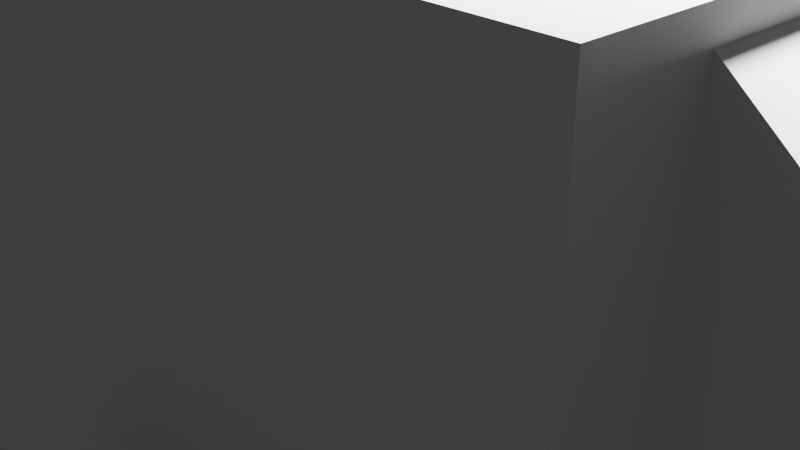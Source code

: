 # Source: Otter.blend  (saved by Blender 2.91.10; exported with 4.5.12 LTS)
import bpy
from mathutils import Matrix  # noqa: F401  (used for matrix-valued properties, if any)

bpy.ops.wm.read_factory_settings(use_empty=True)
scene = bpy.context.scene
scene.name = 'Scene'

# ---- collections
col_collection = bpy.data.collections.new('Collection'); scene.collection.children.link(col_collection)

# ---- world
world_world = bpy.data.worlds.new('World'); scene.world = world_world
world_world.use_nodes = True; world_world.node_tree.nodes.clear()
_N = world_world.node_tree.nodes; _L = world_world.node_tree.links
n0 = _N.new('ShaderNodeOutputWorld'); n0.name = 'World Output'; n0.location = (300, 300)
n1 = _N.new('ShaderNodeBackground'); n1.name = 'Background'; n1.location = (10, 300)
n1.inputs[0].default_value = (0.05088, 0.05088, 0.05088, 1.0)
_L.new(n1.outputs[0], n0.inputs[0])
n0.is_active_output = True
world_world.color = (0.05088, 0.05088, 0.05088)
world_world.use_sun_shadow = False
world_world.sun_shadow_jitter_overblur = 0.0

# ---- cameras
cam_camera = bpy.data.cameras.new('Camera')
cam_camera.clip_end = 100.0
cam_camera.ortho_scale = 7.314

# ---- lights
light_light = bpy.data.lights.new('Light', 'POINT')
light_light.transmission_factor = 0.0
light_light.energy = 1000.0
light_light.shadow_soft_size = 0.1
light_light.shadow_maximum_resolution = 0.006
light_light.use_absolute_resolution = True

# ---- meshes
me_w_rfel = bpy.data.meshes.new('Würfel')
me_w_rfel.from_pydata([(-12.0, 11.0, 10.0), (-12.0, 11.0, 14.0), (-12.0, 16.0, 10.0), (-12.0, 16.0, 14.0), (-6.0, 11.0, 10.0), (-6.0, 11.0, 14.0), (-6.0, 16.0, 10.0), (-6.0, 16.0, 14.0)], [], [(0, 1, 3, 2), (2, 3, 7, 6), (6, 7, 5, 4), (4, 5, 1, 0), (2, 6, 4, 0), (7, 3, 1, 5)])
_uv = me_w_rfel.uv_layers.new(name='UV-Map')
_uv.uv.foreach_set('vector', [0.6094, 0.8438, 0.6094, 0.9062, 0.5312, 0.9062, 0.5312, 0.8438, 0.5312, 0.8438, 0.5312, 0.9062, 0.4375, 0.9062, 0.4375, 0.8438, 0.7812, 0.8438, 0.7812, 0.9062, 0.7031, 0.9062, 0.7031, 0.8438, 0.7031, 0.8438, 0.7031, 0.9062, 0.6094, 0.9062, 0.6094, 0.8438, 0.6094, 0.9062, 0.6094, 1.0, 0.6875, 1.0, 0.6875, 0.9062, 0.5312, 1.0, 0.5312, 0.9062, 0.6094, 0.9062, 0.6094, 1.0])
me_w_rfel.use_remesh_fix_poles = True
me_w_rfel.use_remesh_preserve_attributes = False
me_w_rfel.use_mirror_vertex_groups = False
me_w_rfel.update()
me_w_rfel_001 = bpy.data.meshes.new('Würfel.001')
me_w_rfel_001.from_pydata([(-14.0, 12.0, 10.0), (-14.0, 12.0, 12.0), (-14.0, 15.0, 10.0), (-14.0, 15.0, 12.0), (-11.0, 12.0, 10.0), (-11.0, 12.0, 12.0), (-11.0, 15.0, 10.0), (-11.0, 15.0, 12.0)], [], [(0, 1, 3, 2), (2, 3, 7, 6), (6, 7, 5, 4), (4, 5, 1, 0), (2, 6, 4, 0), (7, 3, 1, 5)])
_uv = me_w_rfel_001.uv_layers.new(name='UV-Map')
_uv.uv.foreach_set('vector', [0.09375, 0.7969, 0.09375, 0.8281, 0.04688, 0.8281, 0.04688, 0.7969, 0.04688, 0.7969, 0.04688, 0.8281, 0.0, 0.8281, 0.0, 0.7969, 0.1875, 0.7969, 0.1875, 0.8281, 0.1406, 0.8281, 0.1406, 0.7969, 0.1406, 0.7969, 0.1406, 0.8281, 0.09375, 0.8281, 0.09375, 0.7969, 0.09375, 0.8281, 0.09375, 0.875, 0.1406, 0.875, 0.1406, 0.8281, 0.04688, 0.875, 0.04688, 0.8281, 0.09375, 0.8281, 0.09375, 0.875])
me_w_rfel_001.use_remesh_fix_poles = True
me_w_rfel_001.use_remesh_preserve_attributes = False
me_w_rfel_001.use_mirror_vertex_groups = False
me_w_rfel_001.update()
me_w_rfel_002 = bpy.data.meshes.new('Würfel.002')
me_w_rfel_002.from_pydata([(-14.0, 11.0, 1.0), (-14.0, 11.0, 6.0), (-14.0, 16.0, 1.0), (-14.0, 16.0, 6.0), (-7.0, 11.0, 1.0), (-7.0, 11.0, 6.0), (-7.0, 16.0, 1.0), (-7.0, 16.0, 6.0)], [], [(0, 1, 3, 2), (2, 3, 7, 6), (6, 7, 5, 4), (4, 5, 1, 0), (2, 6, 4, 0), (7, 3, 1, 5)])
_uv = me_w_rfel_002.uv_layers.new(name='UV-Map')
_uv.uv.foreach_set('vector', [0.1875, 0.5, 0.1875, 0.5781, 0.1094, 0.5781, 0.1094, 0.5, 0.1094, 0.5, 0.1094, 0.5781, 0.0, 0.5781, 0.0, 0.5, 0.375, 0.5, 0.375, 0.5781, 0.2969, 0.5781, 0.2969, 0.5, 0.2969, 0.5, 0.2969, 0.5781, 0.1875, 0.5781, 0.1875, 0.5, 0.1875, 0.5781, 0.1875, 0.6875, 0.2656, 0.6875, 0.2656, 0.5781, 0.1094, 0.6875, 0.1094, 0.5781, 0.1875, 0.5781, 0.1875, 0.6875])
me_w_rfel_002.use_remesh_fix_poles = True
me_w_rfel_002.use_remesh_preserve_attributes = False
me_w_rfel_002.use_mirror_vertex_groups = False
me_w_rfel_002.update()
me_w_rfel_003 = bpy.data.meshes.new('Würfel.003')
me_w_rfel_003.from_pydata([(-7.0, -3.5, -3.0), (-7.0, -3.5, 3.0), (-7.0, 3.5, -3.0), (-7.0, 3.5, 3.0), (7.0, -3.5, -3.0), (7.0, -3.5, 3.0), (7.0, 3.5, -3.0), (7.0, 3.5, 3.0)], [], [(0, 1, 3, 2), (2, 3, 7, 6), (6, 7, 5, 4), (4, 5, 1, 0), (2, 6, 4, 0), (7, 3, 1, 5)])
_uv = me_w_rfel_003.uv_layers.new(name='UV-Map')
_uv.uv.foreach_set('vector', [0.3281, 0.6875, 0.3281, 0.7812, 0.2188, 0.7812, 0.2188, 0.6875, 0.2188, 0.6875, 0.2188, 0.7812, 0.0, 0.7812, 0.0, 0.6875, 0.6562, 0.6875, 0.6562, 0.7812, 0.5469, 0.7812, 0.5469, 0.6875, 0.5469, 0.6875, 0.5469, 0.7812, 0.3281, 0.7812, 0.3281, 0.6875, 0.3281, 0.7812, 0.3281, 1.0, 0.4375, 1.0, 0.4375, 0.7812, 0.2188, 1.0, 0.2188, 0.7812, 0.3281, 0.7812, 0.3281, 1.0])
me_w_rfel_003.use_remesh_fix_poles = True
me_w_rfel_003.use_remesh_preserve_attributes = False
me_w_rfel_003.use_mirror_vertex_groups = False
me_w_rfel_003.update()
me_w_rfel_004 = bpy.data.meshes.new('Würfel.004')
me_w_rfel_004.from_pydata([(-1.0, -0.5, -1.0), (-1.0, -0.5, 1.0), (-1.0, 0.5, -1.0), (-1.0, 0.5, 1.0), (1.0, -0.5, -1.0), (1.0, -0.5, 1.0), (1.0, 0.5, -1.0), (1.0, 0.5, 1.0)], [], [(0, 1, 3, 2), (2, 3, 7, 6), (6, 7, 5, 4), (4, 5, 1, 0), (2, 6, 4, 0), (7, 3, 1, 5)])
_uv = me_w_rfel_004.uv_layers.new(name='UV-Map')
_uv.uv.foreach_set('vector', [0.4844, 0.9375, 0.4844, 0.9688, 0.4688, 0.9688, 0.4688, 0.9375, 0.4688, 0.9375, 0.4688, 0.9688, 0.4375, 0.9688, 0.4375, 0.9375, 0.5312, 0.9375, 0.5312, 0.9688, 0.5156, 0.9688, 0.5156, 0.9375, 0.5156, 0.9375, 0.5156, 0.9688, 0.4844, 0.9688, 0.4844, 0.9375, 0.4844, 0.9688, 0.4844, 1.0, 0.5, 1.0, 0.5, 0.9688, 0.4688, 1.0, 0.4688, 0.9688, 0.4844, 0.9688, 0.4844, 1.0])
me_w_rfel_004.use_remesh_fix_poles = True
me_w_rfel_004.use_remesh_preserve_attributes = False
me_w_rfel_004.use_mirror_vertex_groups = False
me_w_rfel_004.update()
me_w_rfel_005 = bpy.data.meshes.new('Würfel.005')
me_w_rfel_005.from_pydata([(-1.0, -0.5, -1.0), (-1.0, -0.5, 1.0), (-1.0, 0.5, -1.0), (-1.0, 0.5, 1.0), (1.0, -0.5, -1.0), (1.0, -0.5, 1.0), (1.0, 0.5, -1.0), (1.0, 0.5, 1.0)], [], [(0, 1, 3, 2), (2, 3, 7, 6), (6, 7, 5, 4), (4, 5, 1, 0), (2, 6, 4, 0), (7, 3, 1, 5)])
_uv = me_w_rfel_005.uv_layers.new(name='UV-Map')
_uv.uv.foreach_set('vector', [0.04688, 0.625, 0.04688, 0.6562, 0.03125, 0.6562, 0.03125, 0.625, 0.03125, 0.625, 0.03125, 0.6562, 0.0, 0.6562, 0.0, 0.625, 0.09375, 0.625, 0.09375, 0.6562, 0.07812, 0.6562, 0.07812, 0.625, 0.07812, 0.625, 0.07812, 0.6562, 0.04688, 0.6562, 0.04688, 0.625, 0.04688, 0.6562, 0.04688, 0.6875, 0.0625, 0.6875, 0.0625, 0.6562, 0.03125, 0.6875, 0.03125, 0.6562, 0.04688, 0.6562, 0.04688, 0.6875])
me_w_rfel_005.use_remesh_fix_poles = True
me_w_rfel_005.use_remesh_preserve_attributes = False
me_w_rfel_005.use_mirror_vertex_groups = False
me_w_rfel_005.update()
me_w_rfel_006 = bpy.data.meshes.new('Würfel.006')
me_w_rfel_006.from_pydata([(0.0, 11.0, 8.0), (0.0, 11.0, 11.0), (0.0, 16.0, 8.0), (0.0, 16.0, 11.0), (7.0, 11.0, 8.0), (7.0, 11.0, 11.0), (7.0, 16.0, 8.0), (7.0, 16.0, 11.0)], [], [(0, 1, 3, 2), (2, 3, 7, 6), (6, 7, 5, 4), (4, 5, 1, 0), (2, 6, 4, 0), (7, 3, 1, 5)])
_uv = me_w_rfel_006.uv_layers.new(name='UV-Map')
_uv.uv.foreach_set('vector', [0.5625, 0.5312, 0.5625, 0.5781, 0.4844, 0.5781, 0.4844, 0.5312, 0.4844, 0.5312, 0.4844, 0.5781, 0.375, 0.5781, 0.375, 0.5312, 0.75, 0.5312, 0.75, 0.5781, 0.6719, 0.5781, 0.6719, 0.5312, 0.6719, 0.5312, 0.6719, 0.5781, 0.5625, 0.5781, 0.5625, 0.5312, 0.5625, 0.5781, 0.5625, 0.6875, 0.6406, 0.6875, 0.6406, 0.5781, 0.4844, 0.6875, 0.4844, 0.5781, 0.5625, 0.5781, 0.5625, 0.6875])
me_w_rfel_006.use_remesh_fix_poles = True
me_w_rfel_006.use_remesh_preserve_attributes = False
me_w_rfel_006.use_mirror_vertex_groups = False
me_w_rfel_006.update()
me_w_rfel_007 = bpy.data.meshes.new('Würfel.007')
me_w_rfel_007.from_pydata([(8.0, 12.0, 6.0), (8.0, 12.0, 9.0), (8.0, 15.0, 6.0), (8.0, 15.0, 9.0), (15.0, 12.0, 6.0), (15.0, 12.0, 9.0), (15.0, 15.0, 6.0), (15.0, 15.0, 9.0)], [], [(0, 1, 3, 2), (2, 3, 7, 6), (6, 7, 5, 4), (4, 5, 1, 0), (2, 6, 4, 0), (7, 3, 1, 5)])
_uv = me_w_rfel_007.uv_layers.new(name='UV-Map')
_uv.uv.foreach_set('vector', [0.4219, 0.375, 0.4219, 0.4219, 0.375, 0.4219, 0.375, 0.375, 0.375, 0.375, 0.375, 0.4219, 0.2656, 0.4219, 0.2656, 0.375, 0.5781, 0.375, 0.5781, 0.4219, 0.5312, 0.4219, 0.5312, 0.375, 0.5312, 0.375, 0.5312, 0.4219, 0.4219, 0.4219, 0.4219, 0.375, 0.4219, 0.4219, 0.4219, 0.5312, 0.4688, 0.5312, 0.4688, 0.4219, 0.375, 0.5312, 0.375, 0.4219, 0.4219, 0.4219, 0.4219, 0.5312])
me_w_rfel_007.use_remesh_fix_poles = True
me_w_rfel_007.use_remesh_preserve_attributes = False
me_w_rfel_007.use_mirror_vertex_groups = False
me_w_rfel_007.update()
me_w_rfel_008 = bpy.data.meshes.new('Würfel.008')
me_w_rfel_008.from_pydata([(-3.5, -1.5, -1.0), (-3.5, -1.5, 1.0), (-3.5, 1.5, -1.0), (-3.5, 1.5, 1.0), (3.5, -1.5, -1.0), (3.5, -1.5, 1.0), (3.5, 1.5, -1.0), (3.5, 1.5, 1.0)], [], [(0, 1, 3, 2), (2, 3, 7, 6), (6, 7, 5, 4), (4, 5, 1, 0), (2, 6, 4, 0), (7, 3, 1, 5)])
_uv = me_w_rfel_008.uv_layers.new(name='UV-Map')
_uv.uv.foreach_set('vector', [0.1562, 0.3438, 0.1562, 0.375, 0.1094, 0.375, 0.1094, 0.3438, 0.1094, 0.3438, 0.1094, 0.375, 0.0, 0.375, 0.0, 0.3438, 0.3125, 0.3438, 0.3125, 0.375, 0.2656, 0.375, 0.2656, 0.3438, 0.2656, 0.3438, 0.2656, 0.375, 0.1562, 0.375, 0.1562, 0.3438, 0.1562, 0.375, 0.1562, 0.4844, 0.2031, 0.4844, 0.2031, 0.375, 0.1094, 0.4844, 0.1094, 0.375, 0.1562, 0.375, 0.1562, 0.4844])
me_w_rfel_008.use_remesh_fix_poles = True
me_w_rfel_008.use_remesh_preserve_attributes = False
me_w_rfel_008.use_mirror_vertex_groups = False
me_w_rfel_008.update()
me_w_rfel_009 = bpy.data.meshes.new('Würfel.009')
me_w_rfel_009.from_pydata([(-1.5, -1.5, -2.5), (-1.5, -1.5, 2.5), (-1.5, 1.5, -2.5), (-1.5, 1.5, 2.5), (1.5, -1.5, -2.5), (1.5, -1.5, 2.5), (1.5, 1.5, -2.5), (1.5, 1.5, 2.5)], [], [(0, 1, 3, 2), (2, 3, 7, 6), (6, 7, 5, 4), (4, 5, 1, 0), (2, 6, 4, 0), (7, 3, 1, 5)])
_uv = me_w_rfel_009.uv_layers.new(name='UV-Map')
_uv.uv.foreach_set('vector', [0.3594, 0.25, 0.3594, 0.3281, 0.3125, 0.3281, 0.3125, 0.25, 0.3125, 0.25, 0.3125, 0.3281, 0.2656, 0.3281, 0.2656, 0.25, 0.4531, 0.25, 0.4531, 0.3281, 0.4062, 0.3281, 0.4062, 0.25, 0.4062, 0.25, 0.4062, 0.3281, 0.3594, 0.3281, 0.3594, 0.25, 0.3594, 0.3281, 0.3594, 0.375, 0.4062, 0.375, 0.4062, 0.3281, 0.3125, 0.375, 0.3125, 0.3281, 0.3594, 0.3281, 0.3594, 0.375])
me_w_rfel_009.use_remesh_fix_poles = True
me_w_rfel_009.use_remesh_preserve_attributes = False
me_w_rfel_009.use_mirror_vertex_groups = False
me_w_rfel_009.update()
me_w_rfel_010 = bpy.data.meshes.new('Würfel.010')
me_w_rfel_010.from_pydata([(-1.5, -1.5, -2.5), (-1.5, -1.5, 2.5), (-1.5, 1.5, -2.5), (-1.5, 1.5, 2.5), (1.5, -1.5, -2.5), (1.5, -1.5, 2.5), (1.5, 1.5, -2.5), (1.5, 1.5, 2.5)], [], [(0, 1, 3, 2), (2, 3, 7, 6), (6, 7, 5, 4), (4, 5, 1, 0), (2, 6, 4, 0), (7, 3, 1, 5)])
_uv = me_w_rfel_010.uv_layers.new(name='UV-Map')
_uv.uv.foreach_set('vector', [0.6719, 0.4062, 0.6719, 0.4844, 0.625, 0.4844, 0.625, 0.4062, 0.625, 0.4062, 0.625, 0.4844, 0.5781, 0.4844, 0.5781, 0.4062, 0.7656, 0.4062, 0.7656, 0.4844, 0.7188, 0.4844, 0.7188, 0.4062, 0.7188, 0.4062, 0.7188, 0.4844, 0.6719, 0.4844, 0.6719, 0.4062, 0.6719, 0.4844, 0.6719, 0.5312, 0.7188, 0.5312, 0.7188, 0.4844, 0.625, 0.5312, 0.625, 0.4844, 0.6719, 0.4844, 0.6719, 0.5312])
me_w_rfel_010.use_remesh_fix_poles = True
me_w_rfel_010.use_remesh_preserve_attributes = False
me_w_rfel_010.use_mirror_vertex_groups = False
me_w_rfel_010.update()
me_w_rfel_011 = bpy.data.meshes.new('Würfel.011')
me_w_rfel_011.from_pydata([(-1.5, -1.5, -2.5), (-1.5, -1.5, 2.5), (-1.5, 1.5, -2.5), (-1.5, 1.5, 2.5), (1.5, -1.5, -2.5), (1.5, -1.5, 2.5), (1.5, 1.5, -2.5), (1.5, 1.5, 2.5)], [], [(0, 1, 3, 2), (2, 3, 7, 6), (6, 7, 5, 4), (4, 5, 1, 0), (2, 6, 4, 0), (7, 3, 1, 5)])
_uv = me_w_rfel_011.uv_layers.new(name='UV-Map')
_uv.uv.foreach_set('vector', [0.09375, 0.875, 0.09375, 0.9531, 0.04688, 0.9531, 0.04688, 0.875, 0.04688, 0.875, 0.04688, 0.9531, 0.0, 0.9531, 0.0, 0.875, 0.1875, 0.875, 0.1875, 0.9531, 0.1406, 0.9531, 0.1406, 0.875, 0.1406, 0.875, 0.1406, 0.9531, 0.09375, 0.9531, 0.09375, 0.875, 0.09375, 0.9531, 0.09375, 1.0, 0.1406, 1.0, 0.1406, 0.9531, 0.04688, 1.0, 0.04688, 0.9531, 0.09375, 0.9531, 0.09375, 1.0])
me_w_rfel_011.use_remesh_fix_poles = True
me_w_rfel_011.use_remesh_preserve_attributes = False
me_w_rfel_011.use_mirror_vertex_groups = False
me_w_rfel_011.update()
me_w_rfel_012 = bpy.data.meshes.new('Würfel.012')
me_w_rfel_012.from_pydata([(-1.5, -1.5, -2.5), (-1.5, -1.5, 2.5), (-1.5, 1.5, -2.5), (-1.5, 1.5, 2.5), (1.5, -1.5, -2.5), (1.5, -1.5, 2.5), (1.5, 1.5, -2.5), (1.5, 1.5, 2.5)], [], [(0, 1, 3, 2), (2, 3, 7, 6), (6, 7, 5, 4), (4, 5, 1, 0), (2, 6, 4, 0), (7, 3, 1, 5)])
_uv = me_w_rfel_012.uv_layers.new(name='UV-Map')
_uv.uv.foreach_set('vector', [0.625, 0.2812, 0.625, 0.3594, 0.5781, 0.3594, 0.5781, 0.2812, 0.5781, 0.2812, 0.5781, 0.3594, 0.5312, 0.3594, 0.5312, 0.2812, 0.7188, 0.2812, 0.7188, 0.3594, 0.6719, 0.3594, 0.6719, 0.2812, 0.6719, 0.2812, 0.6719, 0.3594, 0.625, 0.3594, 0.625, 0.2812, 0.625, 0.3594, 0.625, 0.4062, 0.6719, 0.4062, 0.6719, 0.3594, 0.5781, 0.4062, 0.5781, 0.3594, 0.625, 0.3594, 0.625, 0.4062])
me_w_rfel_012.use_remesh_fix_poles = True
me_w_rfel_012.use_remesh_preserve_attributes = False
me_w_rfel_012.use_mirror_vertex_groups = False
me_w_rfel_012.update()
me_w_rfel_013 = bpy.data.meshes.new('Würfel.013')
me_w_rfel_013.from_pydata([(-1.5, -1.5, -0.5), (-1.5, -1.5, 0.5), (-1.5, 1.5, -0.5), (-1.5, 1.5, 0.5), (1.5, -1.5, -0.5), (1.5, -1.5, 0.5), (1.5, 1.5, -0.5), (1.5, 1.5, 0.5)], [], [(0, 1, 3, 2), (2, 3, 7, 6), (6, 7, 5, 4), (4, 5, 1, 0), (2, 6, 4, 0), (7, 3, 1, 5)])
_uv = me_w_rfel_013.uv_layers.new(name='UV-Map')
_uv.uv.foreach_set('vector', [0.7344, 0.6719, 0.7344, 0.6875, 0.6875, 0.6875, 0.6875, 0.6719, 0.6875, 0.6719, 0.6875, 0.6875, 0.6406, 0.6875, 0.6406, 0.6719, 0.8281, 0.6719, 0.8281, 0.6875, 0.7812, 0.6875, 0.7812, 0.6719, 0.7812, 0.6719, 0.7812, 0.6875, 0.7344, 0.6875, 0.7344, 0.6719, 0.7344, 0.6875, 0.7344, 0.7344, 0.7812, 0.7344, 0.7812, 0.6875, 0.6875, 0.7344, 0.6875, 0.6875, 0.7344, 0.6875, 0.7344, 0.7344])
me_w_rfel_013.use_remesh_fix_poles = True
me_w_rfel_013.use_remesh_preserve_attributes = False
me_w_rfel_013.use_mirror_vertex_groups = False
me_w_rfel_013.update()
me_w_rfel_014 = bpy.data.meshes.new('Würfel.014')
me_w_rfel_014.from_pydata([(-1.5, -1.5, -0.5), (-1.5, -1.5, 0.5), (-1.5, 1.5, -0.5), (-1.5, 1.5, 0.5), (1.5, -1.5, -0.5), (1.5, -1.5, 0.5), (1.5, 1.5, -0.5), (1.5, 1.5, 0.5)], [], [(0, 1, 3, 2), (2, 3, 7, 6), (6, 7, 5, 4), (4, 5, 1, 0), (2, 6, 4, 0), (7, 3, 1, 5)])
_uv = me_w_rfel_014.uv_layers.new(name='UV-Map')
_uv.uv.foreach_set('vector', [0.7188, 0.7812, 0.7188, 0.7969, 0.6719, 0.7969, 0.6719, 0.7812, 0.6719, 0.7812, 0.6719, 0.7969, 0.625, 0.7969, 0.625, 0.7812, 0.8125, 0.7812, 0.8125, 0.7969, 0.7656, 0.7969, 0.7656, 0.7812, 0.7656, 0.7812, 0.7656, 0.7969, 0.7188, 0.7969, 0.7188, 0.7812, 0.7188, 0.7969, 0.7188, 0.8438, 0.7656, 0.8438, 0.7656, 0.7969, 0.6719, 0.8438, 0.6719, 0.7969, 0.7188, 0.7969, 0.7188, 0.8438])
me_w_rfel_014.use_remesh_fix_poles = True
me_w_rfel_014.use_remesh_preserve_attributes = False
me_w_rfel_014.use_mirror_vertex_groups = False
me_w_rfel_014.update()
me_w_rfel_015 = bpy.data.meshes.new('Würfel.015')
me_w_rfel_015.from_pydata([(-1.5, -1.5, -0.5), (-1.5, -1.5, 0.5), (-1.5, 1.5, -0.5), (-1.5, 1.5, 0.5), (1.5, -1.5, -0.5), (1.5, -1.5, 0.5), (1.5, 1.5, -0.5), (1.5, 1.5, 0.5)], [], [(0, 1, 3, 2), (2, 3, 7, 6), (6, 7, 5, 4), (4, 5, 1, 0), (2, 6, 4, 0), (7, 3, 1, 5)])
_uv = me_w_rfel_015.uv_layers.new(name='UV-Map')
_uv.uv.foreach_set('vector', [0.5312, 0.7812, 0.5312, 0.7969, 0.4844, 0.7969, 0.4844, 0.7812, 0.4844, 0.7812, 0.4844, 0.7969, 0.4375, 0.7969, 0.4375, 0.7812, 0.625, 0.7812, 0.625, 0.7969, 0.5781, 0.7969, 0.5781, 0.7812, 0.5781, 0.7812, 0.5781, 0.7969, 0.5312, 0.7969, 0.5312, 0.7812, 0.5312, 0.7969, 0.5312, 0.8438, 0.5781, 0.8438, 0.5781, 0.7969, 0.4844, 0.8438, 0.4844, 0.7969, 0.5312, 0.7969, 0.5312, 0.8438])
me_w_rfel_015.use_remesh_fix_poles = True
me_w_rfel_015.use_remesh_preserve_attributes = False
me_w_rfel_015.use_mirror_vertex_groups = False
me_w_rfel_015.update()
me_w_rfel_016 = bpy.data.meshes.new('Würfel.016')
me_w_rfel_016.from_pydata([(-1.5, -1.5, -0.5), (-1.5, -1.5, 0.5), (-1.5, 1.5, -0.5), (-1.5, 1.5, 0.5), (1.5, -1.5, -0.5), (1.5, -1.5, 0.5), (1.5, 1.5, -0.5), (1.5, 1.5, 0.5)], [], [(0, 1, 3, 2), (2, 3, 7, 6), (6, 7, 5, 4), (4, 5, 1, 0), (2, 6, 4, 0), (7, 3, 1, 5)])
_uv = me_w_rfel_016.uv_layers.new(name='UV-Map')
_uv.uv.foreach_set('vector', [0.3594, 0.625, 0.3594, 0.6406, 0.3125, 0.6406, 0.3125, 0.625, 0.3125, 0.625, 0.3125, 0.6406, 0.2656, 0.6406, 0.2656, 0.625, 0.4531, 0.625, 0.4531, 0.6406, 0.4062, 0.6406, 0.4062, 0.625, 0.4062, 0.625, 0.4062, 0.6406, 0.3594, 0.6406, 0.3594, 0.625, 0.3594, 0.6406, 0.3594, 0.6875, 0.4062, 0.6875, 0.4062, 0.6406, 0.3125, 0.6875, 0.3125, 0.6406, 0.3594, 0.6406, 0.3594, 0.6875])
me_w_rfel_016.use_remesh_fix_poles = True
me_w_rfel_016.use_remesh_preserve_attributes = False
me_w_rfel_016.use_mirror_vertex_groups = False
me_w_rfel_016.update()
arm_skelett = bpy.data.armatures.new('Skelett')  # bones are not reproduced
arm_skelett_001 = bpy.data.armatures.new('Skelett.001')  # bones are not reproduced
arm_skelett_002 = bpy.data.armatures.new('Skelett.002')  # bones are not reproduced
arm_skelett_003 = bpy.data.armatures.new('Skelett.003')  # bones are not reproduced
arm_skelett_004 = bpy.data.armatures.new('Skelett.004')  # bones are not reproduced
arm_skelett_005 = bpy.data.armatures.new('Skelett.005')  # bones are not reproduced
arm_skelett_006 = bpy.data.armatures.new('Skelett.006')  # bones are not reproduced
arm_skelett_007 = bpy.data.armatures.new('Skelett.007')  # bones are not reproduced
arm_skelett_008 = bpy.data.armatures.new('Skelett.008')  # bones are not reproduced
arm_skelett_009 = bpy.data.armatures.new('Skelett.009')  # bones are not reproduced

# ---- objects
ob_cube_001 = bpy.data.objects.new('cube.001', me_w_rfel)
ob_cube_002 = bpy.data.objects.new('cube.002', me_w_rfel_001)
ob_cube_003 = bpy.data.objects.new('cube.003', me_w_rfel_002)
ob_cube_004 = bpy.data.objects.new('cube.004', me_w_rfel_003)
ob_cube_005 = bpy.data.objects.new('cube.005', me_w_rfel_004)
ob_cube_006 = bpy.data.objects.new('cube.006', me_w_rfel_005)
ob_cube_007 = bpy.data.objects.new('cube.007', me_w_rfel_006)
ob_cube_008 = bpy.data.objects.new('cube.008', me_w_rfel_007)
ob_cube_009 = bpy.data.objects.new('cube.009', me_w_rfel_008)
ob_cube_010 = bpy.data.objects.new('cube.010', me_w_rfel_009)
ob_cube_011 = bpy.data.objects.new('cube.011', me_w_rfel_010)
ob_cube_012 = bpy.data.objects.new('cube.012', me_w_rfel_011)
ob_cube_013 = bpy.data.objects.new('cube.013', me_w_rfel_012)
ob_cube_014 = bpy.data.objects.new('cube.014', me_w_rfel_013)
ob_cube_015 = bpy.data.objects.new('cube.015', me_w_rfel_014)
ob_cube_016 = bpy.data.objects.new('cube.016', me_w_rfel_015)
ob_cube = bpy.data.objects.new('cube', me_w_rfel_016)
ob_skelett = bpy.data.objects.new('Skelett', arm_skelett)
ob_skelett_001 = bpy.data.objects.new('Skelett.001', arm_skelett_001)
ob_skelett_002 = bpy.data.objects.new('Skelett.002', arm_skelett_002)
ob_skelett_003 = bpy.data.objects.new('Skelett.003', arm_skelett_003)
ob_skelett_004 = bpy.data.objects.new('Skelett.004', arm_skelett_004)
ob_skelett_005 = bpy.data.objects.new('Skelett.005', arm_skelett_005)
ob_skelett_006 = bpy.data.objects.new('Skelett.006', arm_skelett_006)
ob_skelett_007 = bpy.data.objects.new('Skelett.007', arm_skelett_007)
ob_skelett_008 = bpy.data.objects.new('Skelett.008', arm_skelett_008)
ob_skelett_009 = bpy.data.objects.new('Skelett.009', arm_skelett_009)
ob_light = bpy.data.objects.new('Light', light_light)
ob_camera = bpy.data.objects.new('Camera', cam_camera)

# ---- transforms, parenting, visibility, modifiers, constraints
ob_cube_001.parent = ob_skelett
ob_cube_001.matrix_parent_inverse = Matrix(((1.0, -0.0, 0.0, -0.0), (0.0, -0.3151, -0.9491, 4.006), (0.0, 0.9491, -0.3151, -2.924), (-0.0, 0.0, 0.0, 1.0)))
ob_cube_001.location = (-4.852, 0.3497, 0.1943)
ob_cube_001.rotation_euler = (0.0, -0.3927, -1.57)
ob_cube_001.scale = (0.3434, 0.357, 0.3434)
ob_cube_001.lineart.crease_threshold = 0.0
_vg = ob_cube_001.vertex_groups.new(name='Bone')
_vg.add([0, 1, 2, 3, 4, 5, 6, 7], 1.0, 'REPLACE')
_m = ob_cube_001.modifiers.new('Skelett', 'ARMATURE')
_m.object = ob_skelett
ob_cube_002.parent = ob_skelett
ob_cube_002.matrix_parent_inverse = Matrix(((1.0, -0.0, 0.0, -0.0), (0.0, -0.3151, -0.9491, 4.006), (0.0, 0.9491, -0.3151, -2.924), (-0.0, 0.0, 0.0, 1.0)))
ob_cube_002.location = (-4.852, 0.3497, 0.1943)
ob_cube_002.rotation_euler = (0.0, -0.3927, -1.57)
ob_cube_002.scale = (0.3434, 0.357, 0.3434)
ob_cube_002.lineart.crease_threshold = 0.0
_vg = ob_cube_002.vertex_groups.new(name='Bone')
_vg.add([0, 1, 2, 3, 4, 5, 6, 7], 1.0, 'REPLACE')
_m = ob_cube_002.modifiers.new('Skelett', 'ARMATURE')
_m.object = ob_skelett
ob_cube_003.parent = ob_skelett_001
ob_cube_003.matrix_parent_inverse = Matrix(((1.0, -0.0, 0.0, -0.0), (-0.0, 0.4213, -0.9069, 1.017), (0.0, 0.9069, 0.4213, -2.741), (-0.0, 0.0, -0.0, 1.0)))
ob_cube_003.location = (-4.653, 0.3931, 0.009606)
ob_cube_003.rotation_euler = (0.0, 0.3927, -1.57)
ob_cube_003.scale = (0.3434, 0.3434, 0.3434)
ob_cube_003.lineart.crease_threshold = 0.0
_vg = ob_cube_003.vertex_groups.new(name='Bone')
_vg.add([0, 1, 2, 3, 4, 5, 6, 7], 1.0, 'REPLACE')
_m = ob_cube_003.modifiers.new('Skelett', 'ARMATURE')
_m.object = ob_skelett_001
ob_cube_004.parent = ob_skelett_005
ob_cube_004.matrix_parent_inverse = Matrix(((0.4685, -0.0, 0.0, -0.0), (-0.0, 0.4685, -0.0, -0.1469), (0.0, -0.0, 0.4685, -1.616), (-0.0, 0.0, -0.0, 1.0)))
ob_cube_004.location = (-0.01764, 0.3963, 2.07)
ob_cube_004.rotation_euler = (0.0, -0.0, -1.57)
ob_cube_004.scale = (0.3434, 0.3434, 0.3434)
ob_cube_004.lineart.crease_threshold = 0.0
_vg = ob_cube_004.vertex_groups.new(name='Bone')
_vg.add([0, 1, 2, 3, 4, 5, 6, 7], 1.0, 'REPLACE')
_m = ob_cube_004.modifiers.new('Skelett', 'ARMATURE')
_m.object = ob_skelett_005
ob_cube_005.parent = ob_skelett
ob_cube_005.matrix_parent_inverse = Matrix(((1.0, -0.0, 0.0, -0.0), (0.0, -0.3151, -0.9491, 4.006), (0.0, 0.9491, -0.3151, -2.924), (-0.0, 0.0, 0.0, 1.0)))
ob_cube_005.location = (-1.105, 4.129, 3.055)
ob_cube_005.rotation_euler = (0.0, -0.0, -1.57)
ob_cube_005.scale = (0.3434, 0.357, 0.3434)
ob_cube_005.lineart.crease_threshold = 0.0
_vg = ob_cube_005.vertex_groups.new(name='Bone')
_vg.add([0, 1, 2, 3, 4, 5, 6, 7], 1.0, 'REPLACE')
_m = ob_cube_005.modifiers.new('Skelett', 'ARMATURE')
_m.object = ob_skelett
ob_cube_006.parent = ob_skelett
ob_cube_006.matrix_parent_inverse = Matrix(((1.0, -0.0, 0.0, -0.0), (0.0, -0.3151, -0.9491, 4.006), (0.0, 0.9491, -0.3151, -2.924), (-0.0, 0.0, 0.0, 1.0)))
ob_cube_006.location = (1.037, 4.131, 3.055)
ob_cube_006.rotation_euler = (0.0, -0.0, -1.57)
ob_cube_006.scale = (0.3434, 0.357, 0.3434)
ob_cube_006.lineart.crease_threshold = 0.0
_vg = ob_cube_006.vertex_groups.new(name='Bone')
_vg.add([0, 1, 2, 3, 4, 5, 6, 7], 1.0, 'REPLACE')
_m = ob_cube_006.modifiers.new('Skelett', 'ARMATURE')
_m.object = ob_skelett
ob_cube_007.parent = ob_skelett_002
ob_cube_007.matrix_parent_inverse = Matrix(((1.0, 0.0, 0.0, -0.0), (0.0, -0.6709, 0.7415, -3.167), (-0.0, -0.7415, -0.6709, 0.6188), (-0.0, 0.0, -0.0, 1.0)))
ob_cube_007.location = (-4.653, 0.4861, 0.184)
ob_cube_007.rotation_euler = (0.0, 0.7069, -1.57)
ob_cube_007.scale = (0.3434, 0.3434, 0.3434)
ob_cube_007.lineart.crease_threshold = 0.0
_vg = ob_cube_007.vertex_groups.new(name='Bone')
_vg.add([0, 1, 2, 3, 4, 5, 6, 7], 1.0, 'REPLACE')
_m = ob_cube_007.modifiers.new('Skelett', 'ARMATURE')
_m.object = ob_skelett_002
ob_cube_008.parent = ob_skelett_003
ob_cube_008.matrix_parent_inverse = Matrix(((1.0, 0.0, 0.0, -0.0), (0.0, -0.525, 0.8511, -2.93), (-0.0, -0.8511, -0.525, -1.877), (-0.0, 0.0, -0.0, 1.0)))
ob_cube_008.location = (-5.038, 0.2087, -0.2583)
ob_cube_008.rotation_euler = (0.0, 0.3429, -1.57)
ob_cube_008.scale = (0.3434, 0.3723, 0.3434)
ob_cube_008.lineart.crease_threshold = 0.0
_vg = ob_cube_008.vertex_groups.new(name='Bone')
_vg.add([0, 1, 2, 3, 4, 5, 6, 7], 1.0, 'REPLACE')
_m = ob_cube_008.modifiers.new('Skelett', 'ARMATURE')
_m.object = ob_skelett_003
ob_cube_009.parent = ob_skelett_004
ob_cube_009.matrix_parent_inverse = Matrix(((1.0, 0.0, 0.0, -0.0), (0.0, -0.2265, 0.974, -1.709), (-0.0, -0.974, -0.2265, -4.753), (-0.0, 0.0, -0.0, 1.0)))
ob_cube_009.location = (-0.01299, -6.391, 0.3784)
ob_cube_009.rotation_euler = (0.0, -0.0, -1.57)
ob_cube_009.scale = (0.3434, 0.3434, 0.3434)
ob_cube_009.lineart.crease_threshold = 0.0
_vg = ob_cube_009.vertex_groups.new(name='Bone')
_vg.add([0, 1, 2, 3, 4, 5, 6, 7], 1.0, 'REPLACE')
_m = ob_cube_009.modifiers.new('Skelett', 'ARMATURE')
_m.object = ob_skelett_004
ob_cube_010.parent = ob_skelett_007
ob_cube_010.matrix_parent_inverse = Matrix(((1.073, 0.0, -0.0, 1.135), (-0.0, -1.073, 0.01286, 1.636), (0.0, -0.01286, -1.073, 2.038), (-0.0, 0.0, -0.0, 1.0)))
ob_cube_010.location = (-1.049, 1.597, 0.868)
ob_cube_010.rotation_euler = (0.0, -0.0, -1.57)
ob_cube_010.scale = (0.3434, 0.3434, 0.3434)
ob_cube_010.lineart.crease_threshold = 0.0
_vg = ob_cube_010.vertex_groups.new(name='Bone')
_vg.add([0, 1, 2, 3, 4, 5, 6, 7], 1.0, 'REPLACE')
_m = ob_cube_010.modifiers.new('Skelett', 'ARMATURE')
_m.object = ob_skelett_007
ob_cube_011.parent = ob_skelett_008
ob_cube_011.matrix_parent_inverse = Matrix(((1.073, 0.0, -0.0, 1.135), (0.0, -1.073, 0.01286, -1.222), (-0.0, -0.01286, -1.073, 2.004), (-0.0, 0.0, -0.0, 1.0)))
ob_cube_011.location = (-1.047, -1.15, 0.868)
ob_cube_011.rotation_euler = (0.0, -0.0, -1.57)
ob_cube_011.scale = (0.3434, 0.3434, 0.3434)
ob_cube_011.lineart.crease_threshold = 0.0
_vg = ob_cube_011.vertex_groups.new(name='Bone')
_vg.add([0, 1, 2, 3, 4, 5, 6, 7], 1.0, 'REPLACE')
_m = ob_cube_011.modifiers.new('Skelett', 'ARMATURE')
_m.object = ob_skelett_008
ob_cube_012.parent = ob_skelett_009
ob_cube_012.matrix_parent_inverse = Matrix(((1.073, 0.0, 0.0, -1.093), (0.0, -1.073, 0.01286, -1.222), (-0.0, -0.01286, -1.073, 2.004), (-0.0, 0.0, -0.0, 1.0)))
ob_cube_012.location = (1.013, -1.148, 0.868)
ob_cube_012.rotation_euler = (0.0, -0.0, -1.57)
ob_cube_012.scale = (0.3434, 0.3434, 0.3434)
ob_cube_012.lineart.crease_threshold = 0.0
_vg = ob_cube_012.vertex_groups.new(name='Bone')
_vg.add([0, 1, 2, 3, 4, 5, 6, 7], 1.0, 'REPLACE')
_m = ob_cube_012.modifiers.new('Skelett', 'ARMATURE')
_m.object = ob_skelett_009
ob_cube_013.parent = ob_skelett_006
ob_cube_013.matrix_parent_inverse = Matrix(((1.073, 0.0, 0.0, -1.093), (-0.0, -1.073, 0.01286, 1.636), (0.0, -0.01286, -1.073, 2.038), (-0.0, 0.0, -0.0, 1.0)))
ob_cube_013.location = (1.012, 1.599, 0.868)
ob_cube_013.rotation_euler = (0.0, -0.0, -1.57)
ob_cube_013.scale = (0.3434, 0.3434, 0.3434)
ob_cube_013.lineart.crease_threshold = 0.0
_vg = ob_cube_013.vertex_groups.new(name='Bone')
_vg.add([0, 1, 2, 3, 4, 5, 6, 7], 1.0, 'REPLACE')
_m = ob_cube_013.modifiers.new('Skelett', 'ARMATURE')
_m.object = ob_skelett_006
ob_cube_014.parent = ob_skelett_007
ob_cube_014.matrix_parent_inverse = Matrix(((1.073, 0.0, -0.0, 1.135), (-0.0, -1.073, 0.01286, 1.636), (0.0, -0.01286, -1.073, 2.038), (-0.0, 0.0, -0.0, 1.0)))
ob_cube_014.location = (-1.049, 2.32, 0.1813)
ob_cube_014.rotation_euler = (0.0, -0.0, -1.57)
ob_cube_014.scale = (0.3523, 0.3645, 0.3605)
ob_cube_014.lineart.crease_threshold = 0.0
_vg = ob_cube_014.vertex_groups.new(name='Bone')
_vg.add([0, 1, 2, 3, 4, 5, 6, 7], 1.0, 'REPLACE')
_m = ob_cube_014.modifiers.new('Skelett', 'ARMATURE')
_m.object = ob_skelett_007
ob_cube_015.parent = ob_skelett_006
ob_cube_015.matrix_parent_inverse = Matrix(((1.073, 0.0, 0.0, -1.093), (-0.0, -1.073, 0.01286, 1.636), (0.0, -0.01286, -1.073, 2.038), (-0.0, 0.0, -0.0, 1.0)))
ob_cube_015.location = (1.011, 2.351, 0.1813)
ob_cube_015.rotation_euler = (0.0, -0.0, -1.57)
ob_cube_015.scale = (0.3596, 0.3772, 0.368)
ob_cube_015.lineart.crease_threshold = 0.0
_vg = ob_cube_015.vertex_groups.new(name='Bone')
_vg.add([0, 1, 2, 3, 4, 5, 6, 7], 1.0, 'REPLACE')
_m = ob_cube_015.modifiers.new('Skelett', 'ARMATURE')
_m.object = ob_skelett_006
ob_cube_016.parent = ob_skelett_009
ob_cube_016.matrix_parent_inverse = Matrix(((1.073, 0.0, 0.0, -1.093), (0.0, -1.073, 0.01286, -1.222), (-0.0, -0.01286, -1.073, 2.004), (-0.0, 0.0, -0.0, 1.0)))
ob_cube_016.location = (1.013, -0.5265, 0.1813)
ob_cube_016.rotation_euler = (0.0, -0.0, -1.57)
ob_cube_016.scale = (0.3596, 0.3772, 0.368)
ob_cube_016.lineart.crease_threshold = 0.0
_vg = ob_cube_016.vertex_groups.new(name='Bone')
_vg.add([0, 1, 2, 3, 4, 5, 6, 7], 1.0, 'REPLACE')
_m = ob_cube_016.modifiers.new('Skelett', 'ARMATURE')
_m.object = ob_skelett_009
ob_cube.parent = ob_skelett_008
ob_cube.matrix_parent_inverse = Matrix(((1.073, 0.0, -0.0, 1.135), (0.0, -1.073, 0.01286, -1.222), (-0.0, -0.01286, -1.073, 2.004), (-0.0, 0.0, -0.0, 1.0)))
ob_cube.location = (-1.047, -0.4984, 0.1813)
ob_cube.rotation_euler = (0.0, -0.0, -1.57)
ob_cube.scale = (0.3523, 0.3645, 0.3605)
ob_cube.lineart.crease_threshold = 0.0
_vg = ob_cube.vertex_groups.new(name='Bone')
_vg.add([0, 1, 2, 3, 4, 5, 6, 7], 1.0, 'REPLACE')
_m = ob_cube.modifiers.new('Skelett', 'ARMATURE')
_m.object = ob_skelett_008
ob_skelett.location = (0.0, 4.037, 2.881)
ob_skelett.rotation_euler = (-1.891, -0.0, 0.0)
ob_skelett.show_in_front = True
ob_skelett.lineart.crease_threshold = 0.0
ob_skelett_001.location = (0.0, 2.058, 2.077)
ob_skelett_001.rotation_euler = (-1.136, -0.0, 0.0)
ob_skelett_001.show_in_front = True
ob_skelett_001.lineart.crease_threshold = 0.0
ob_skelett_002.location = (0.0, -1.666, 2.763)
ob_skelett_002.rotation_euler = (2.306, -0.0, 0.0)
ob_skelett_002.show_in_front = True
ob_skelett_002.lineart.crease_threshold = 0.0
ob_skelett_003.location = (0.0, -3.136, 1.509)
ob_skelett_003.rotation_euler = (2.123, -0.0, 0.0)
ob_skelett_003.show_in_front = True
ob_skelett_003.lineart.crease_threshold = 0.0
ob_skelett_004.location = (0.0, -5.017, 0.5879)
ob_skelett_004.rotation_euler = (1.799, -0.0, 0.0)
ob_skelett_004.show_in_front = True
ob_skelett_004.lineart.crease_threshold = 0.0
ob_skelett_005.location = (0.0, 0.3136, 3.449)
ob_skelett_005.scale = (2.134, 2.134, 2.134)
ob_skelett_005.show_in_front = True
ob_skelett_005.lineart.crease_threshold = 0.0
ob_skelett_006.location = (1.019, 1.548, 1.881)
ob_skelett_006.rotation_euler = (-3.154, -0.0, 0.0)
ob_skelett_006.scale = (0.9322, 0.9322, 0.9322)
ob_skelett_006.show_in_front = True
ob_skelett_006.lineart.crease_threshold = 0.0
ob_skelett_007.location = (-1.058, 1.548, 1.881)
ob_skelett_007.rotation_euler = (-3.154, -0.0, 0.0)
ob_skelett_007.scale = (0.9322, 0.9322, 0.9322)
ob_skelett_007.show_in_front = True
ob_skelett_007.lineart.crease_threshold = 0.0
ob_skelett_008.location = (-1.058, -1.117, 1.881)
ob_skelett_008.rotation_euler = (-3.154, -0.0, 0.0)
ob_skelett_008.scale = (0.9322, 0.9322, 0.9322)
ob_skelett_008.show_in_front = True
ob_skelett_008.lineart.crease_threshold = 0.0
ob_skelett_009.location = (1.019, -1.117, 1.881)
ob_skelett_009.rotation_euler = (-3.154, -0.0, 0.0)
ob_skelett_009.scale = (0.9322, 0.9322, 0.9322)
ob_skelett_009.show_in_front = True
ob_skelett_009.lineart.crease_threshold = 0.0
ob_light.location = (0.3291, -1.771, 3.874)
ob_light.rotation_euler = (0.6503, 0.05522, 0.2963)
ob_light.scale = (0.3434, 0.3434, 0.3434)
ob_light.lock_rotations_4d = False
ob_light.empty_display_type = 'ARROWS'
ob_light.color = (0.0, 0.0, 0.0, 0.0)
ob_light.lineart.crease_threshold = 0.0
ob_camera.location = (-2.393, -2.9, 3.55)
ob_camera.rotation_euler = (1.109, -0.0, -0.7552)
ob_camera.scale = (0.3434, 0.3434, 0.3434)
ob_camera.lock_rotations_4d = False
ob_camera.empty_display_type = 'ARROWS'
ob_camera.color = (0.0, 0.0, 0.0, 0.0)
ob_camera.display_type = 'WIRE'
ob_camera.lineart.crease_threshold = 0.0

# ---- collection membership
scene.collection.objects.link(ob_cube_001)
scene.collection.objects.link(ob_cube_002)
scene.collection.objects.link(ob_cube_003)
scene.collection.objects.link(ob_cube_004)
scene.collection.objects.link(ob_cube_005)
scene.collection.objects.link(ob_cube_006)
scene.collection.objects.link(ob_cube_007)
scene.collection.objects.link(ob_cube_008)
scene.collection.objects.link(ob_cube_009)
scene.collection.objects.link(ob_cube_010)
scene.collection.objects.link(ob_cube_011)
scene.collection.objects.link(ob_cube_012)
scene.collection.objects.link(ob_cube_013)
scene.collection.objects.link(ob_cube_014)
scene.collection.objects.link(ob_cube_015)
scene.collection.objects.link(ob_cube_016)
scene.collection.objects.link(ob_cube)
scene.collection.objects.link(ob_skelett)
scene.collection.objects.link(ob_skelett_001)
scene.collection.objects.link(ob_skelett_002)
scene.collection.objects.link(ob_skelett_003)
scene.collection.objects.link(ob_skelett_004)
scene.collection.objects.link(ob_skelett_005)
scene.collection.objects.link(ob_skelett_006)
scene.collection.objects.link(ob_skelett_007)
scene.collection.objects.link(ob_skelett_008)
scene.collection.objects.link(ob_skelett_009)
col_collection.objects.link(ob_light)
col_collection.objects.link(ob_camera)

# ---- scene / render settings (as saved in the file)
scene.camera = ob_camera
scene.frame_start = 1; scene.frame_end = 350; scene.frame_set(350)
scene.render.engine = 'BLENDER_EEVEE_NEXT'
scene.cycles.use_denoising = False
scene.cycles.samples = 128
scene.cycles.sampling_pattern = 'TABULATED_SOBOL'
scene.cycles.use_adaptive_sampling = False
scene.cycles.use_light_tree = False
scene.view_settings.view_transform = 'Filmic'
bpy.context.view_layer.update()
